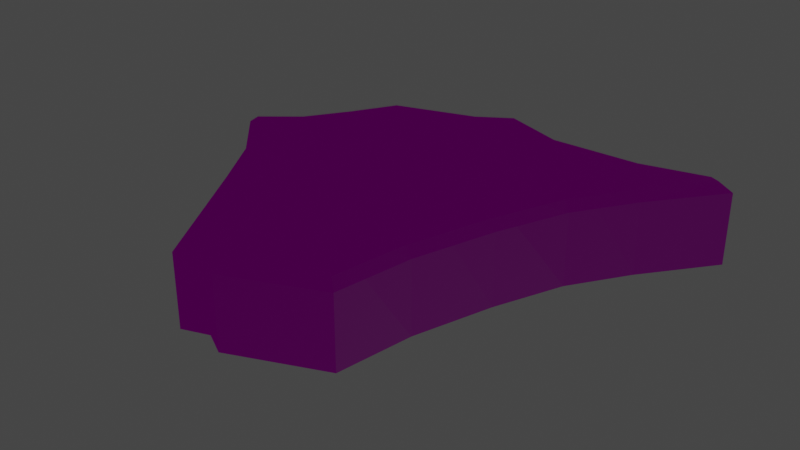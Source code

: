 # Source: FloorDmg05.blend  (saved by Blender 3.1.7; exported with 4.5.12 LTS)
import bpy
from mathutils import Matrix  # noqa: F401  (used for matrix-valued properties, if any)

bpy.ops.wm.read_factory_settings(use_empty=True)
scene = bpy.context.scene
scene.name = 'Scene'

# ---- images (referenced by path relative to the original .blend; pixels are not part of the script)
import os
ASSET_DIR = os.environ.get("B2B_ASSET_DIR", "")  # directory of the original .blend (textures are referenced by path, not embedded)
HERE = os.path.dirname(os.path.abspath(__file__))  # packed textures are extracted next to this script under _unpacked/

def load_image(name, relpath, width, height, colorspace="sRGB"):
    """Load a texture the original file referenced (path relative to the .blend, or extracted next to this script)."""
    p = next((c for c in (os.path.join(HERE, relpath), os.path.join(ASSET_DIR, relpath)) if relpath and os.path.exists(c)), "")
    if p:
        img = bpy.data.images.load(p, check_existing=True)
        img.name = name
    else:  # same state as the original file: an image datablock whose file is absent (Cycles renders it pink)
        img = bpy.data.images.new(name, width, height)
        img.source = "FILE"
        img.filepath = "//" + (relpath or name)
    img.colorspace_settings.name = colorspace
    return img
img_t_env_nature_volcanicrock_01_bc_dds = load_image('T_ENV_NATURE_VolcanicRock_01_BC.dds', 'T_ENV_NATURE_VolcanicRock_01_BC.dds', 1024, 1024, 'sRGB')
img_t_env_nautre_cave_floor_01_mra_dds = load_image('T_ENV_NAUTRE_Cave_Floor_01_MRA.dds', 'T_ENV_NAUTRE_Cave_Floor_01_MRA.dds', 1024, 1024, 'sRGB')
img_t_env_nautre_cave_floor_01_n_dds = load_image('T_ENV_NAUTRE_Cave_Floor_01_N.dds', 'T_ENV_NAUTRE_Cave_Floor_01_N.dds', 1024, 1024, 'Non-Color')

# ---- materials (node trees are filled in below, after node groups)
mat_mi_env_nature_cave_cavefloor = bpy.data.materials.new('MI_ENV_NATURE_Cave_CaveFloor')
mat_mi_env_nature_cave_cavefloor.use_transparent_shadow = False

# ---- material node trees
mat_mi_env_nature_cave_cavefloor.use_nodes = True; mat_mi_env_nature_cave_cavefloor.node_tree.nodes.clear()
_N = mat_mi_env_nature_cave_cavefloor.node_tree.nodes; _L = mat_mi_env_nature_cave_cavefloor.node_tree.links
n0 = _N.new('ShaderNodeBsdfPrincipled'); n0.name = 'Principled BSDF'; n0.location = (10, 300)
n0.distribution = 'GGX'
n0.subsurface_method = 'RANDOM_WALK_SKIN'
n0.inputs[3].default_value = 1.45
n0.inputs[27].default_value = (0.0, 0.0, 0.0, 1.0)
n0.inputs[28].default_value = 1.0
n1 = _N.new('ShaderNodeOutputMaterial'); n1.name = 'Material Output'; n1.location = (300, 300)
n2 = _N.new('ShaderNodeTexImage'); n2.name = 'Image Texture'; n2.location = (-280, 280)
n2.image = img_t_env_nature_volcanicrock_01_bc_dds
n3 = _N.new('ShaderNodeSeparateColor'); n3.name = 'Separate RGB'; n3.location = (-290, -44)
n4 = _N.new('ShaderNodeNormalMap'); n4.name = 'Normal Map'; n4.location = (-301, -242)
n5 = _N.new('ShaderNodeTexImage'); n5.name = 'Image Texture.001'; n5.location = (-738, 26)
n5.image = img_t_env_nautre_cave_floor_01_mra_dds
n6 = _N.new('ShaderNodeTexImage'); n6.name = 'Image Texture.002'; n6.location = (-719, -314)
n6.image = img_t_env_nautre_cave_floor_01_n_dds
_L.new(n0.outputs[0], n1.inputs[0])
_L.new(n2.outputs[0], n0.inputs[0])
_L.new(n3.outputs[0], n0.inputs[1])
_L.new(n3.outputs[1], n0.inputs[2])
_L.new(n4.outputs[0], n0.inputs[5])
_L.new(n5.outputs[0], n3.inputs[0])
_L.new(n6.outputs[0], n4.inputs[1])
n1.is_active_output = True

# ---- world
world_world = bpy.data.worlds.new('World'); scene.world = world_world
world_world.use_nodes = True; world_world.node_tree.nodes.clear()
_N = world_world.node_tree.nodes; _L = world_world.node_tree.links
n0 = _N.new('ShaderNodeOutputWorld'); n0.name = 'World Output'; n0.location = (300, 300)
n1 = _N.new('ShaderNodeBackground'); n1.name = 'Background'; n1.location = (10, 300)
n1.inputs[0].default_value = (0.05088, 0.05088, 0.05088, 1.0)
_L.new(n1.outputs[0], n0.inputs[0])
n0.is_active_output = True
world_world.color = (0.05088, 0.05088, 0.05088)
world_world.use_sun_shadow = False
world_world.sun_shadow_jitter_overblur = 0.0

# ---- meshes
me_sm_env_nature_cave_floor_dmg_05_md_001 = bpy.data.meshes.new('SM_ENV_NATURE_Cave_Floor_Dmg_05.md.001')
me_sm_env_nature_cave_floor_dmg_05_md_001.from_pydata([(-0.04943, 0.7525, 0.159), (0.1877, 0.6685, -0.1089), (-0.04944, 0.7525, -0.1089), (-0.1808, 0.6662, -0.1089), (0.1877, 0.6685, 0.159), (0.5086, 0.6761, -0.1089), (-0.1808, 0.6662, 0.159), (-0.04514, 0.7169, 0.1911), (0.5086, 0.6761, 0.159), (-0.488, 0.5664, 0.159), (-0.488, 0.5664, -0.1089), (-0.5879, 0.3938, -0.1089), (-0.1668, 0.637, 0.1911), (-0.5879, 0.3938, 0.159), (-0.4664, 0.5397, 0.1911), (-0.6835, 0.2488, 0.159), (-0.6835, 0.2488, -0.1089), (-0.5606, 0.3767, 0.1911), (-0.8376, 0.1223, 0.159), (-0.8376, 0.1223, -0.1089), (-0.7907, 0.1192, 0.1911), (-0.6591, -0.06822, 0.159), (-0.6591, -0.06822, -0.1089), (-0.6593, 0.2271, 0.1911), (-0.6334, -0.04859, 0.1911), (-0.5325, -0.2738, 0.159), (-0.5325, -0.2738, -0.1089), (-0.5049, -0.2572, 0.1911), (0.1263, -0.4402, 0.1911), (-0.2432, -0.7013, 0.1911), (-0.2574, -0.7405, 0.159), (-0.2574, -0.7405, -0.1089), (-0.159, -0.7054, -0.1089), (-0.1564, -0.6704, 0.1911), (-0.159, -0.7054, 0.159), (-0.07089, -0.7525, -0.1089), (-0.06925, -0.7169, 0.1911), (-0.07089, -0.7525, 0.159), (0.2693, -0.6094, -0.1089), (0.2402, -0.5867, 0.1911), (0.2693, -0.6094, 0.159), (0.3128, -0.3209, 0.159), (0.3128, -0.3209, -0.1089), (0.2814, -0.3138, 0.1911), (0.4018, -0.02532, 0.159), (0.4018, -0.02532, -0.1089), (0.3714, -0.01476, 0.1911), (0.5025, 0.2294, 0.159), (0.5025, 0.2294, -0.1089), (0.1825, 0.6362, 0.1911), (0.4738, 0.2443, 0.1911), (0.5124, 0.644, 0.1911), (0.6133, 0.4589, 0.1911), (0.6395, 0.4403, 0.159), (0.6395, 0.4403, -0.1089), (0.7546, 0.7015, 0.1911), (0.788, 0.6853, 0.1911), (0.8376, 0.6969, 0.159), (0.8376, 0.6969, -0.1089), (0.7583, 0.7355, 0.159), (0.7583, 0.7355, -0.1089)], [], [(0, 1, 2), (3, 0, 2), (0, 4, 1), (4, 5, 1), (0, 3, 6), (7, 4, 0), (7, 0, 6), (4, 8, 5), (9, 6, 3), (9, 3, 10), (11, 9, 10), (12, 7, 6), (9, 11, 13), (14, 6, 9), (9, 13, 14), (6, 14, 12), (13, 11, 15), (15, 11, 16), (17, 14, 13), (13, 15, 17), (15, 16, 18), (18, 16, 19), (20, 15, 18), (21, 18, 19), (18, 21, 20), (21, 19, 22), (15, 20, 23), (23, 17, 15), (24, 20, 21), (24, 23, 20), (25, 21, 22), (25, 22, 26), (21, 27, 24), (27, 21, 25), (23, 24, 28), (24, 27, 28), (17, 23, 28), (25, 29, 27), (30, 25, 26), (29, 25, 30), (30, 26, 31), (32, 30, 31), (33, 27, 29), (27, 33, 28), (30, 34, 29), (30, 32, 34), (33, 29, 34), (35, 34, 32), (34, 36, 33), (36, 28, 33), (34, 35, 37), (36, 34, 37), (38, 37, 35), (28, 36, 39), (37, 39, 36), (37, 38, 40), (39, 37, 40), (41, 40, 38), (41, 39, 40), (41, 38, 42), (43, 28, 39), (43, 39, 41), (17, 28, 43), (43, 14, 17), (44, 41, 42), (44, 42, 45), (41, 46, 43), (14, 43, 46), (46, 41, 44), (14, 46, 12), (47, 44, 45), (47, 46, 44), (47, 45, 48), (46, 49, 12), (12, 49, 7), (4, 7, 49), (49, 46, 50), (50, 46, 47), (51, 4, 49), (50, 51, 49), (4, 51, 8), (47, 52, 50), (51, 50, 52), (53, 47, 48), (52, 47, 53), (53, 48, 54), (52, 55, 51), (51, 55, 8), (53, 56, 52), (52, 56, 55), (57, 53, 54), (56, 53, 57), (57, 54, 58), (56, 59, 55), (57, 59, 56), (59, 8, 55), (57, 58, 59), (59, 5, 8), (59, 58, 60), (5, 59, 60)])
_uv = me_sm_env_nature_cave_floor_dmg_05_md_001.uv_layers.new(name='UV_SINGLE')
_uv.uv.foreach_set('vector', [-0.3242, -0.8281, -0.2529, -0.8271, -0.2964, -0.7812, -0.3418, -0.7676, -0.3242, -0.8281, -0.2964, -0.7812, -0.3242, -0.8281, -0.291, -0.873, -0.2529, -0.8271, -0.291, -0.873, -0.1912, -0.8779, -0.2529, -0.8271, -0.3242, -0.8281, -0.3418, -0.7676, -0.3589, -0.8223, -0.3313, -0.8398, -0.291, -0.873, -0.3242, -0.8281, -0.3313, -0.8398, -0.3242, -0.8281, -0.3589, -0.8223, -0.291, -0.873, -0.2322, -0.916, -0.1912, -0.8779, -0.4312, -0.7998, -0.3589, -0.8223, -0.3418, -0.7676, -0.4312, -0.7998, -0.3418, -0.7676, -0.4282, -0.7441, -0.4846, -0.7559, -0.4312, -0.7998, -0.4282, -0.7441, -0.3625, -0.8369, -0.3313, -0.8398, -0.3589, -0.8223, -0.4312, -0.7998, -0.4846, -0.7559, -0.47, -0.8125, -0.4309, -0.8135, -0.3589, -0.8223, -0.4312, -0.7998, -0.4312, -0.7998, -0.47, -0.8125, -0.4309, -0.8135, -0.3589, -0.8223, -0.4309, -0.8135, -0.3625, -0.8369, -0.47, -0.8125, -0.4846, -0.7559, -0.5063, -0.8242, -0.5063, -0.8242, -0.4846, -0.7559, -0.5322, -0.7734, -0.4661, -0.8271, -0.4309, -0.8135, -0.47, -0.8125, -0.47, -0.8125, -0.5063, -0.8242, -0.4661, -0.8271, -0.5063, -0.8242, -0.5322, -0.7734, -0.5498, -0.8311, -0.5498, -0.8311, -0.5322, -0.7734, -0.5864, -0.8018, -0.5381, -0.8408, -0.5063, -0.8242, -0.5498, -0.8311, -0.5479, -0.8887, -0.5498, -0.8311, -0.5864, -0.8018, -0.5498, -0.8311, -0.5479, -0.8887, -0.5381, -0.8408, -0.5479, -0.8887, -0.5864, -0.8018, -0.603, -0.8779, -0.5063, -0.8242, -0.5381, -0.8408, -0.502, -0.8379, -0.502, -0.8379, -0.4661, -0.8271, -0.5063, -0.8242, -0.5332, -0.8896, -0.5381, -0.8408, -0.5479, -0.8887, -0.5332, -0.8896, -0.502, -0.8379, -0.5381, -0.8408, -0.5513, -0.9443, -0.5479, -0.8887, -0.603, -0.8779, -0.5513, -0.9443, -0.603, -0.8779, -0.6089, -0.9434, -0.5479, -0.8887, -0.5371, -0.9453, -0.5332, -0.8896, -0.5371, -0.9453, -0.5479, -0.8887, -0.5513, -0.9443, -0.502, -0.8379, -0.5332, -0.8896, -0.447, -1.057, -0.5332, -0.8896, -0.5371, -0.9453, -0.447, -1.057, -0.4661, -0.8271, -0.502, -0.8379, -0.447, -1.057, -0.5513, -0.9443, -0.5454, -1.045, -0.5371, -0.9453, -0.5586, -1.049, -0.5513, -0.9443, -0.6089, -0.9434, -0.5454, -1.045, -0.5513, -0.9443, -0.5586, -1.049, -0.5586, -1.049, -0.6089, -0.9434, -0.6084, -1.066, -0.5806, -1.104, -0.5586, -1.049, -0.6084, -1.066, -0.5269, -1.057, -0.5371, -0.9453, -0.5454, -1.045, -0.5371, -0.9453, -0.5269, -1.057, -0.447, -1.057, -0.5586, -1.049, -0.5371, -1.066, -0.5454, -1.045, -0.5586, -1.049, -0.5806, -1.104, -0.5371, -1.066, -0.5269, -1.057, -0.5454, -1.045, -0.5371, -1.066, -0.5493, -1.131, -0.5371, -1.066, -0.5806, -1.104, -0.5371, -1.066, -0.5166, -1.076, -0.5269, -1.057, -0.5166, -1.076, -0.447, -1.057, -0.5269, -1.057, -0.5371, -1.066, -0.5493, -1.131, -0.5244, -1.088, -0.5166, -1.076, -0.5371, -1.066, -0.5244, -1.088, -0.4402, -1.16, -0.5244, -1.088, -0.5493, -1.131, -0.447, -1.057, -0.5166, -1.076, -0.446, -1.096, -0.5244, -1.088, -0.446, -1.096, -0.5166, -1.076, -0.5244, -1.088, -0.4402, -1.16, -0.4436, -1.109, -0.446, -1.096, -0.5244, -1.088, -0.4436, -1.109, -0.3948, -1.068, -0.4436, -1.109, -0.4402, -1.16, -0.3948, -1.068, -0.446, -1.096, -0.4436, -1.109, -0.3948, -1.068, -0.4402, -1.16, -0.3684, -1.121, -0.4033, -1.057, -0.447, -1.057, -0.446, -1.096, -0.4033, -1.057, -0.446, -1.096, -0.3948, -1.068, -0.4661, -0.8271, -0.447, -1.057, -0.4033, -1.057, -0.4033, -1.057, -0.4309, -0.8135, -0.4661, -0.8271, -0.3413, -1.029, -0.3948, -1.068, -0.3684, -1.121, -0.3413, -1.029, -0.3684, -1.121, -0.3108, -1.082, -0.3948, -1.068, -0.3494, -1.018, -0.4033, -1.057, -0.4309, -0.8135, -0.4033, -1.057, -0.3494, -1.018, -0.3494, -1.018, -0.3948, -1.068, -0.3413, -1.029, -0.4309, -0.8135, -0.3494, -1.018, -0.3625, -0.8369, -0.2908, -1.002, -0.3413, -1.029, -0.3108, -1.082, -0.2908, -1.002, -0.3494, -1.018, -0.3413, -1.029, -0.2908, -1.002, -0.3108, -1.082, -0.2622, -1.053, -0.3494, -1.018, -0.3008, -0.8838, -0.3625, -0.8369, -0.3625, -0.8369, -0.3008, -0.8838, -0.3313, -0.8398, -0.291, -0.873, -0.3313, -0.8398, -0.3008, -0.8838, -0.3008, -0.8838, -0.3494, -1.018, -0.2976, -0.9883, -0.2976, -0.9883, -0.3494, -1.018, -0.2908, -1.002, -0.2404, -0.9268, -0.291, -0.873, -0.3008, -0.8838, -0.2976, -0.9883, -0.2404, -0.9268, -0.3008, -0.8838, -0.291, -0.873, -0.2404, -0.9268, -0.2322, -0.916, -0.2908, -1.002, -0.2452, -0.9717, -0.2976, -0.9883, -0.2404, -0.9268, -0.2976, -0.9883, -0.2452, -0.9717, -0.2394, -0.9844, -0.2908, -1.002, -0.2622, -1.053, -0.2452, -0.9717, -0.2908, -1.002, -0.2394, -0.9844, -0.2394, -0.9844, -0.2622, -1.053, -0.2106, -1.029, -0.2452, -0.9717, -0.1903, -0.9502, -0.2404, -0.9268, -0.2404, -0.9268, -0.1903, -0.9502, -0.2322, -0.916, -0.2394, -0.9844, -0.1875, -0.958, -0.2452, -0.9717, -0.2452, -0.9717, -0.1875, -0.958, -0.1903, -0.9502, -0.1749, -0.9648, -0.2394, -0.9844, -0.2106, -1.029, -0.1875, -0.958, -0.2394, -0.9844, -0.1749, -0.9648, -0.1749, -0.9648, -0.2106, -1.029, -0.1428, -0.9844, -0.1875, -0.958, -0.1803, -0.9443, -0.1903, -0.9502, -0.1749, -0.9648, -0.1803, -0.9443, -0.1875, -0.958, -0.1803, -0.9443, -0.2322, -0.916, -0.1903, -0.9502, -0.1749, -0.9648, -0.1428, -0.9844, -0.1803, -0.9443, -0.1803, -0.9443, -0.1912, -0.8779, -0.2322, -0.916, -0.1803, -0.9443, -0.1428, -0.9844, -0.1411, -0.9355, -0.1912, -0.8779, -0.1803, -0.9443, -0.1411, -0.9355])
_uv.active_render = True
_uv = me_sm_env_nature_cave_floor_dmg_05_md_001.uv_layers.new(name='EXTRAUVS0')
_uv.uv.foreach_set('vector', [0.7026, 0.3955, 0.7046, 0.2476, 0.7988, 0.3379, 0.8276, 0.4316, 0.7026, 0.3955, 0.7988, 0.3379, 0.7026, 0.3955, 0.6094, 0.3262, 0.7046, 0.2476, 0.6094, 0.3262, 0.5991, 0.1196, 0.7046, 0.2476, 0.7026, 0.3955, 0.8276, 0.4316, 0.7139, 0.4668, 0.6782, 0.4102, 0.6094, 0.3262, 0.7026, 0.3955, 0.6782, 0.4102, 0.7026, 0.3955, 0.7139, 0.4668, 0.6094, 0.3262, 0.5205, 0.2041, 0.5991, 0.1196, 0.7612, 0.6167, 0.7139, 0.4668, 0.8276, 0.4316, 0.7612, 0.6167, 0.8276, 0.4316, 0.8765, 0.6106, 0.8525, 0.7275, 0.7612, 0.6167, 0.8765, 0.6106, 0.6846, 0.4746, 0.6782, 0.4102, 0.7139, 0.4668, 0.7612, 0.6167, 0.8525, 0.7275, 0.7344, 0.697, 0.7324, 0.616, 0.7139, 0.4668, 0.7612, 0.6167, 0.7612, 0.6167, 0.7344, 0.697, 0.7324, 0.616, 0.7139, 0.4668, 0.7324, 0.616, 0.6846, 0.4746, 0.7344, 0.697, 0.8525, 0.7275, 0.7104, 0.7721, 0.7104, 0.7721, 0.8525, 0.7275, 0.8154, 0.8259, 0.7041, 0.6892, 0.7324, 0.616, 0.7344, 0.697, 0.7344, 0.697, 0.7104, 0.7721, 0.7041, 0.6892, 0.7104, 0.7721, 0.8154, 0.8259, 0.6958, 0.8623, 0.6958, 0.8623, 0.8154, 0.8259, 0.7573, 0.9386, 0.6763, 0.8385, 0.7104, 0.7721, 0.6958, 0.8623, 0.5776, 0.8583, 0.6958, 0.8623, 0.7573, 0.9386, 0.6958, 0.8623, 0.5776, 0.8583, 0.6763, 0.8385, 0.5776, 0.8583, 0.7573, 0.9386, 0.6001, 0.9732, 0.7104, 0.7721, 0.6763, 0.8385, 0.6816, 0.7631, 0.6816, 0.7631, 0.7041, 0.6892, 0.7104, 0.7721, 0.5747, 0.8284, 0.6763, 0.8385, 0.5776, 0.8583, 0.5747, 0.8284, 0.6816, 0.7631, 0.6763, 0.8385, 0.4619, 0.8652, 0.5776, 0.8583, 0.6001, 0.9732, 0.4619, 0.8652, 0.6001, 0.9732, 0.4631, 0.9845, 0.5776, 0.8583, 0.4595, 0.8359, 0.5747, 0.8284, 0.4595, 0.8359, 0.5776, 0.8583, 0.4619, 0.8652, 0.6816, 0.7631, 0.5747, 0.8284, 0.2291, 0.6494, 0.5747, 0.8284, 0.4595, 0.8359, 0.2291, 0.6494, 0.7041, 0.6892, 0.6816, 0.7631, 0.2291, 0.6494, 0.4619, 0.8652, 0.2527, 0.8539, 0.4595, 0.8359, 0.246, 0.8806, 0.4619, 0.8652, 0.4631, 0.9845, 0.2527, 0.8539, 0.4619, 0.8652, 0.246, 0.8806, 0.246, 0.8806, 0.4631, 0.9845, 0.207, 0.984, 0.1318, 0.9265, 0.246, 0.8806, 0.207, 0.984, 0.2277, 0.8148, 0.4595, 0.8359, 0.2527, 0.8539, 0.4595, 0.8359, 0.2277, 0.8148, 0.2291, 0.6494, 0.246, 0.8806, 0.207, 0.8365, 0.2527, 0.8539, 0.246, 0.8806, 0.1318, 0.9265, 0.207, 0.8365, 0.2277, 0.8148, 0.2527, 0.8539, 0.207, 0.8365, 0.07318, 0.8619, 0.207, 0.8365, 0.1318, 0.9265, 0.207, 0.8365, 0.1881, 0.7939, 0.2277, 0.8148, 0.1881, 0.7939, 0.2291, 0.6494, 0.2277, 0.8148, 0.207, 0.8365, 0.07318, 0.8619, 0.1654, 0.8103, 0.1881, 0.7939, 0.207, 0.8365, 0.1654, 0.8103, 0.0138, 0.6355, 0.1654, 0.8103, 0.07318, 0.8619, 0.2291, 0.6494, 0.1881, 0.7939, 0.1471, 0.6475, 0.1654, 0.8103, 0.1471, 0.6475, 0.1881, 0.7939, 0.1654, 0.8103, 0.0138, 0.6355, 0.1183, 0.6421, 0.1471, 0.6475, 0.1654, 0.8103, 0.1183, 0.6421, 0.2058, 0.5413, 0.1183, 0.6421, 0.0138, 0.6355, 0.2058, 0.5413, 0.1471, 0.6475, 0.1183, 0.6421, 0.2058, 0.5413, 0.0138, 0.6355, 0.09656, 0.4868, 0.2299, 0.5588, 0.2291, 0.6494, 0.1471, 0.6475, 0.2299, 0.5588, 0.1471, 0.6475, 0.2058, 0.5413, 0.7041, 0.6892, 0.2291, 0.6494, 0.2299, 0.5588, 0.2299, 0.5588, 0.7324, 0.616, 0.7041, 0.6892, 0.2837, 0.4307, 0.2058, 0.5413, 0.09656, 0.4868, 0.2837, 0.4307, 0.09656, 0.4868, 0.1758, 0.3672, 0.2058, 0.5413, 0.3083, 0.4473, 0.2299, 0.5588, 0.7324, 0.616, 0.2299, 0.5588, 0.3083, 0.4473, 0.3083, 0.4473, 0.2058, 0.5413, 0.2837, 0.4307, 0.7324, 0.616, 0.3083, 0.4473, 0.6846, 0.4746, 0.3435, 0.3262, 0.2837, 0.4307, 0.1758, 0.3672, 0.3435, 0.3262, 0.3083, 0.4473, 0.2837, 0.4307, 0.3435, 0.3262, 0.1758, 0.3672, 0.235, 0.2666, 0.3083, 0.4473, 0.5879, 0.3467, 0.6846, 0.4746, 0.6846, 0.4746, 0.5879, 0.3467, 0.6782, 0.4102, 0.6094, 0.3262, 0.6782, 0.4102, 0.5879, 0.3467, 0.5879, 0.3467, 0.3083, 0.4473, 0.3701, 0.3398, 0.3701, 0.3398, 0.3083, 0.4473, 0.3435, 0.3262, 0.4976, 0.2217, 0.6094, 0.3262, 0.5879, 0.3467, 0.3701, 0.3398, 0.4976, 0.2217, 0.5879, 0.3467, 0.6094, 0.3262, 0.4976, 0.2217, 0.5205, 0.2041, 0.3435, 0.3262, 0.4053, 0.2314, 0.3701, 0.3398, 0.4976, 0.2217, 0.3701, 0.3398, 0.4053, 0.2314, 0.3792, 0.2192, 0.3435, 0.3262, 0.235, 0.2666, 0.4053, 0.2314, 0.3435, 0.3262, 0.3792, 0.2192, 0.3792, 0.2192, 0.235, 0.2666, 0.2856, 0.1597, 0.4053, 0.2314, 0.4495, 0.1177, 0.4976, 0.2217, 0.4976, 0.2217, 0.4495, 0.1177, 0.5205, 0.2041, 0.3792, 0.2192, 0.4343, 0.1118, 0.4053, 0.2314, 0.4053, 0.2314, 0.4343, 0.1118, 0.4495, 0.1177, 0.4197, 0.08594, 0.3792, 0.2192, 0.2856, 0.1597, 0.4343, 0.1118, 0.3792, 0.2192, 0.4197, 0.08594, 0.4197, 0.08594, 0.2856, 0.1597, 0.3784, 0.01953, 0.4343, 0.1118, 0.4617, 0.09717, 0.4495, 0.1177, 0.4197, 0.08594, 0.4617, 0.09717, 0.4343, 0.1118, 0.4617, 0.09717, 0.5205, 0.2041, 0.4495, 0.1177, 0.4197, 0.08594, 0.3784, 0.01953, 0.4617, 0.09717, 0.4617, 0.09717, 0.5991, 0.1196, 0.5205, 0.2041, 0.4617, 0.09717, 0.3784, 0.01953, 0.479, 0.01562, 0.5991, 0.1196, 0.4617, 0.09717, 0.479, 0.01562])
_ca = me_sm_env_nature_cave_floor_dmg_05_md_001.color_attributes.new('PSKVTXCOL_0', 'BYTE_COLOR', 'CORNER')
_ca.data.foreach_set('color', [1.0, 0.0, 0.0, 1.0, 1.0, 0.0, 0.0, 1.0, 1.0, 0.0, 0.0, 1.0, 1.0, 0.0, 0.0, 1.0, 1.0, 0.0, 0.0, 1.0, 1.0, 0.0, 0.0, 1.0, 1.0, 0.0, 0.0, 1.0, 1.0, 0.0, 0.0, 1.0, 1.0, 0.0, 0.0, 1.0, 1.0, 0.0, 0.0, 1.0, 1.0, 0.0, 0.0, 1.0, 1.0, 0.0, 0.0, 1.0, 1.0, 0.0, 0.0, 1.0, 1.0, 0.0, 0.0, 1.0, 1.0, 0.0, 0.0, 1.0, 1.0, 0.0, 0.0, 1.0, 1.0, 0.0, 0.0, 1.0, 1.0, 0.0, 0.0, 1.0, 1.0, 0.0, 0.0, 1.0, 1.0, 0.0, 0.0, 1.0, 1.0, 0.0, 0.0, 1.0, 1.0, 0.0, 0.0, 1.0, 1.0, 0.0, 0.0, 1.0, 1.0, 0.0, 0.0, 1.0, 1.0, 0.0, 0.0, 1.0, 1.0, 0.0, 0.0, 1.0, 1.0, 0.0, 0.0, 1.0, 1.0, 0.0, 0.0, 1.0, 1.0, 0.0, 0.0, 1.0, 1.0, 0.0, 0.0, 1.0, 1.0, 0.0, 0.0, 1.0, 1.0, 0.0, 0.0, 1.0, 1.0, 0.0, 0.0, 1.0, 1.0, 0.0, 0.0, 1.0, 1.0, 0.0, 0.0, 1.0, 1.0, 0.0, 0.0, 1.0, 1.0, 0.0, 0.0, 1.0, 1.0, 0.0, 0.0, 1.0, 1.0, 0.0, 0.0, 1.0, 1.0, 0.0, 0.0, 1.0, 1.0, 0.0, 0.0, 1.0, 1.0, 0.0, 0.0, 1.0, 1.0, 0.0, 0.0, 1.0, 1.0, 0.0, 0.0, 1.0, 1.0, 0.0, 0.0, 1.0, 1.0, 0.0, 0.0, 1.0, 1.0, 0.0, 0.0, 1.0, 1.0, 0.0, 0.0, 1.0, 1.0, 0.0, 0.0, 1.0, 1.0, 0.0, 0.0, 1.0, 1.0, 0.0, 0.0, 1.0, 1.0, 0.0, 0.0, 1.0, 1.0, 0.0, 0.0, 1.0, 1.0, 0.0, 0.0, 1.0, 1.0, 0.0, 0.0, 1.0, 1.0, 0.0, 0.0, 1.0, 1.0, 0.0, 0.0, 1.0, 1.0, 0.0, 0.0, 1.0, 1.0, 0.0, 0.0, 1.0, 1.0, 0.0, 0.0, 1.0, 1.0, 0.0, 0.0, 1.0, 1.0, 0.0, 0.0, 1.0, 1.0, 0.0, 0.0, 1.0, 1.0, 0.0, 0.0, 1.0, 1.0, 0.0, 0.0, 1.0, 1.0, 0.0, 0.0, 1.0, 1.0, 0.0, 0.0, 1.0, 1.0, 0.0, 0.0, 1.0, 1.0, 0.0, 0.0, 1.0, 1.0, 0.0, 0.0, 1.0, 1.0, 0.0, 0.0, 1.0, 1.0, 0.0, 0.0, 1.0, 1.0, 0.0, 0.0, 1.0, 1.0, 0.0, 0.0, 1.0, 1.0, 0.0, 0.0, 1.0, 1.0, 0.0, 0.0, 1.0, 1.0, 0.0, 0.0, 1.0, 1.0, 0.0, 0.0, 1.0, 1.0, 0.0, 0.0, 1.0, 1.0, 0.0, 0.0, 1.0, 1.0, 0.0, 0.0, 1.0, 1.0, 0.0, 0.0, 1.0, 1.0, 0.0, 0.0, 1.0, 1.0, 0.0, 0.0, 1.0, 1.0, 0.0, 0.0, 1.0, 1.0, 0.0, 0.0, 1.0, 1.0, 0.0, 0.0, 1.0, 1.0, 0.0, 0.0, 1.0, 1.0, 0.0, 0.0, 1.0, 1.0, 0.0, 0.0, 1.0, 1.0, 0.0, 0.0, 1.0, 1.0, 0.0, 0.0, 1.0, 1.0, 0.0, 0.0, 1.0, 1.0, 0.0, 0.0, 1.0, 1.0, 0.0, 0.0, 1.0, 1.0, 0.0, 0.0, 1.0, 1.0, 0.0, 0.0, 1.0, 1.0, 0.0, 0.0, 1.0, 1.0, 0.0, 0.0, 1.0, 1.0, 0.0, 0.0, 1.0, 1.0, 0.0, 0.0, 1.0, 1.0, 0.0, 0.0, 1.0, 1.0, 0.0, 0.0, 1.0, 1.0, 0.0, 0.0, 1.0, 1.0, 0.0, 0.0, 1.0, 1.0, 0.0, 0.0, 1.0, 1.0, 0.0, 0.0, 1.0, 1.0, 0.0, 0.0, 1.0, 1.0, 0.0, 0.0, 1.0, 1.0, 0.0, 0.0, 1.0, 1.0, 0.0, 0.0, 1.0, 1.0, 0.0, 0.0, 1.0, 1.0, 0.0, 0.0, 1.0, 1.0, 0.0, 0.0, 1.0, 1.0, 0.0, 0.0, 1.0, 1.0, 0.0, 0.0, 1.0, 1.0, 0.0, 0.0, 1.0, 1.0, 0.0, 0.0, 1.0, 1.0, 0.0, 0.0, 1.0, 1.0, 0.0, 0.0, 1.0, 1.0, 0.0, 0.0, 1.0, 1.0, 0.0, 0.0, 1.0, 1.0, 0.0, 0.0, 1.0, 1.0, 0.0, 0.0, 1.0, 1.0, 0.0, 0.0, 1.0, 1.0, 0.0, 0.0, 1.0, 1.0, 0.0, 0.0, 1.0, 1.0, 0.0, 0.0, 1.0, 1.0, 0.0, 0.0, 1.0, 1.0, 0.0, 0.0, 1.0, 1.0, 0.0, 0.0, 1.0, 1.0, 0.0, 0.0, 1.0, 1.0, 0.0, 0.0, 1.0, 1.0, 0.0, 0.0, 1.0, 1.0, 0.0, 0.0, 1.0, 1.0, 0.0, 0.0, 1.0, 1.0, 0.0, 0.0, 1.0, 1.0, 0.0, 0.0, 1.0, 1.0, 0.0, 0.0, 1.0, 1.0, 0.0, 0.0, 1.0, 1.0, 0.0, 0.0, 1.0, 1.0, 0.0, 0.0, 1.0, 1.0, 0.0, 0.0, 1.0, 1.0, 0.0, 0.0, 1.0, 1.0, 0.0, 0.0, 1.0, 1.0, 0.0, 0.0, 1.0, 1.0, 0.0, 0.0, 1.0, 1.0, 0.0, 0.0, 1.0, 1.0, 0.0, 0.0, 1.0, 1.0, 0.0, 0.0, 1.0, 1.0, 0.0, 0.0, 1.0, 1.0, 0.0, 0.0, 1.0, 1.0, 0.0, 0.0, 1.0, 1.0, 0.0, 0.0, 1.0, 1.0, 0.0, 0.0, 1.0, 1.0, 0.0, 0.0, 1.0, 1.0, 0.0, 0.0, 1.0, 1.0, 0.0, 0.0, 1.0, 1.0, 0.0, 0.0, 1.0, 1.0, 0.0, 0.0, 1.0, 1.0, 0.0, 0.0, 1.0, 1.0, 0.0, 0.0, 1.0, 1.0, 0.0, 0.0, 1.0, 1.0, 0.0, 0.0, 1.0, 1.0, 0.0, 0.0, 1.0, 1.0, 0.0, 0.0, 1.0, 1.0, 0.0, 0.0, 1.0, 1.0, 0.0, 0.0, 1.0, 1.0, 0.0, 0.0, 1.0, 1.0, 0.0, 0.0, 1.0, 1.0, 0.0, 0.0, 1.0, 1.0, 0.0, 0.0, 1.0, 1.0, 0.0, 0.0, 1.0, 1.0, 0.0, 0.0, 1.0, 1.0, 0.0, 0.0, 1.0, 1.0, 0.0, 0.0, 1.0, 1.0, 0.0, 0.0, 1.0, 1.0, 0.0, 0.0, 1.0, 1.0, 0.0, 0.0, 1.0, 1.0, 0.0, 0.0, 1.0, 1.0, 0.0, 0.0, 1.0, 1.0, 0.0, 0.0, 1.0, 1.0, 0.0, 0.0, 1.0, 1.0, 0.0, 0.0, 1.0, 1.0, 0.0, 0.0, 1.0, 1.0, 0.0, 0.0, 1.0, 1.0, 0.0, 0.0, 1.0, 1.0, 0.0, 0.0, 1.0, 1.0, 0.0, 0.0, 1.0, 1.0, 0.0, 0.0, 1.0, 1.0, 0.0, 0.0, 1.0, 1.0, 0.0, 0.0, 1.0, 1.0, 0.0, 0.0, 1.0, 1.0, 0.0, 0.0, 1.0, 1.0, 0.0, 0.0, 1.0, 1.0, 0.0, 0.0, 1.0, 1.0, 0.0, 0.0, 1.0, 1.0, 0.0, 0.0, 1.0, 1.0, 0.0, 0.0, 1.0, 1.0, 0.0, 0.0, 1.0, 1.0, 0.0, 0.0, 1.0, 1.0, 0.0, 0.0, 1.0, 1.0, 0.0, 0.0, 1.0, 1.0, 0.0, 0.0, 1.0, 1.0, 0.0, 0.0, 1.0, 1.0, 0.0, 0.0, 1.0, 1.0, 0.0, 0.0, 1.0, 1.0, 0.0, 0.0, 1.0, 1.0, 0.0, 0.0, 1.0, 1.0, 0.0, 0.0, 1.0, 1.0, 0.0, 0.0, 1.0, 1.0, 0.0, 0.0, 1.0, 1.0, 0.0, 0.0, 1.0, 1.0, 0.0, 0.0, 1.0, 1.0, 0.0, 0.0, 1.0, 1.0, 0.0, 0.0, 1.0, 1.0, 0.0, 0.0, 1.0, 1.0, 0.0, 0.0, 1.0, 1.0, 0.0, 0.0, 1.0, 1.0, 0.0, 0.0, 1.0, 1.0, 0.0, 0.0, 1.0, 1.0, 0.0, 0.0, 1.0, 1.0, 0.0, 0.0, 1.0, 1.0, 0.0, 0.0, 1.0, 1.0, 0.0, 0.0, 1.0, 1.0, 0.0, 0.0, 1.0, 1.0, 0.0, 0.0, 1.0, 1.0, 0.0, 0.0, 1.0, 1.0, 0.0, 0.0, 1.0, 1.0, 0.0, 0.0, 1.0, 1.0, 0.0, 0.0, 1.0, 1.0, 0.0, 0.0, 1.0, 1.0, 0.0, 0.0, 1.0, 1.0, 0.0, 0.0, 1.0, 1.0, 0.0, 0.0, 1.0, 1.0, 0.0, 0.0, 1.0, 1.0, 0.0, 0.0, 1.0, 1.0, 0.0, 0.0, 1.0, 1.0, 0.0, 0.0, 1.0, 1.0, 0.0, 0.0, 1.0, 1.0, 0.0, 0.0, 1.0, 1.0, 0.0, 0.0, 1.0, 1.0, 0.0, 0.0, 1.0, 1.0, 0.0, 0.0, 1.0, 1.0, 0.0, 0.0, 1.0, 1.0, 0.0, 0.0, 1.0, 1.0, 0.0, 0.0, 1.0, 1.0, 0.0, 0.0, 1.0, 1.0, 0.0, 0.0, 1.0, 1.0, 0.0, 0.0, 1.0, 1.0, 0.0, 0.0, 1.0, 1.0, 0.0, 0.0, 1.0, 1.0, 0.0, 0.0, 1.0, 1.0, 0.0, 0.0, 1.0, 1.0, 0.0, 0.0, 1.0, 1.0, 0.0, 0.0, 1.0, 1.0, 0.0, 0.0, 1.0, 1.0, 0.0, 0.0, 1.0, 1.0, 0.0, 0.0, 1.0, 1.0, 0.0, 0.0, 1.0, 1.0, 0.0, 0.0, 1.0, 1.0, 0.0, 0.0, 1.0, 1.0, 0.0, 0.0, 1.0, 1.0, 0.0, 0.0, 1.0, 1.0, 0.0, 0.0, 1.0, 1.0, 0.0, 0.0, 1.0, 1.0, 0.0, 0.0, 1.0, 1.0, 0.0, 0.0, 1.0, 1.0, 0.0, 0.0, 1.0, 1.0, 0.0, 0.0, 1.0, 1.0, 0.0, 0.0, 1.0, 1.0, 0.0, 0.0, 1.0, 1.0, 0.0, 0.0, 1.0, 1.0, 0.0, 0.0, 1.0, 1.0, 0.0, 0.0, 1.0, 1.0, 0.0, 0.0, 1.0, 1.0, 0.0, 0.0, 1.0, 1.0, 0.0, 0.0, 1.0, 1.0, 0.0, 0.0, 1.0, 1.0, 0.0, 0.0, 1.0, 1.0, 0.0, 0.0, 1.0, 1.0, 0.0, 0.0, 1.0, 1.0, 0.0, 0.0, 1.0, 1.0, 0.0, 0.0, 1.0, 1.0, 0.0, 0.0, 1.0, 1.0, 0.0, 0.0, 1.0, 1.0, 0.0, 0.0, 1.0, 1.0, 0.0, 0.0, 1.0, 1.0, 0.0, 0.0, 1.0, 1.0, 0.0, 0.0, 1.0, 1.0, 0.0, 0.0, 1.0, 1.0, 0.0, 0.0, 1.0, 1.0, 0.0, 0.0, 1.0, 1.0, 0.0, 0.0, 1.0, 1.0, 0.0, 0.0, 1.0, 1.0, 0.0, 0.0, 1.0, 1.0, 0.0, 0.0, 1.0, 1.0, 0.0, 0.0, 1.0, 1.0, 0.0, 0.0, 1.0, 1.0, 0.0, 0.0, 1.0])
me_sm_env_nature_cave_floor_dmg_05_md_001.materials.append(mat_mi_env_nature_cave_cavefloor)
me_sm_env_nature_cave_floor_dmg_05_md_001.use_remesh_fix_poles = True
me_sm_env_nature_cave_floor_dmg_05_md_001.use_remesh_preserve_attributes = False
me_sm_env_nature_cave_floor_dmg_05_md_001.update()

# ---- objects
ob_sm_env_nature_cave_floor_dmg_05_mo = bpy.data.objects.new('SM_ENV_NATURE_Cave_Floor_Dmg_05.mo', me_sm_env_nature_cave_floor_dmg_05_md_001)

# ---- transforms, parenting, visibility, modifiers, constraints
ob_sm_env_nature_cave_floor_dmg_05_mo.location = (0.0, 0.0, 0.0)

# ---- collection membership
scene.collection.objects.link(ob_sm_env_nature_cave_floor_dmg_05_mo)

# ---- scene / render settings (as saved in the file)
scene.frame_start = 1; scene.frame_end = 250; scene.frame_set(1)
scene.render.engine = 'BLENDER_EEVEE_NEXT'
scene.cycles.sampling_pattern = 'TABULATED_SOBOL'
scene.cycles.use_light_tree = False
scene.view_settings.view_transform = 'Filmic'
bpy.context.view_layer.update()

# ---- added for rendering (the .blend has no active camera and no usable light): camera, sun
cam_auto = bpy.data.cameras.new('AutoCamera')
cam_auto.lens = 50.0
cam_auto.sensor_width = 36.0
cam_auto.clip_end = 1000.0
ob_auto_camera = bpy.data.objects.new('AutoCamera', cam_auto)
scene.collection.objects.link(ob_auto_camera)
ob_auto_camera.location = (2.10196, -2.52236, 1.72271)
ob_auto_camera.rotation_euler = (1.09748, -7.21219e-08, 0.694738)
scene.camera = ob_auto_camera
light_auto_sun = bpy.data.lights.new('AutoSun', 'SUN')
light_auto_sun.energy = 3.0
light_auto_sun.angle = 0.0523599
ob_auto_sun = bpy.data.objects.new('AutoSun', light_auto_sun)
scene.collection.objects.link(ob_auto_sun)
ob_auto_sun.rotation_euler = (0.872665, 0.174533, 0.523599)
bpy.context.view_layer.update()

